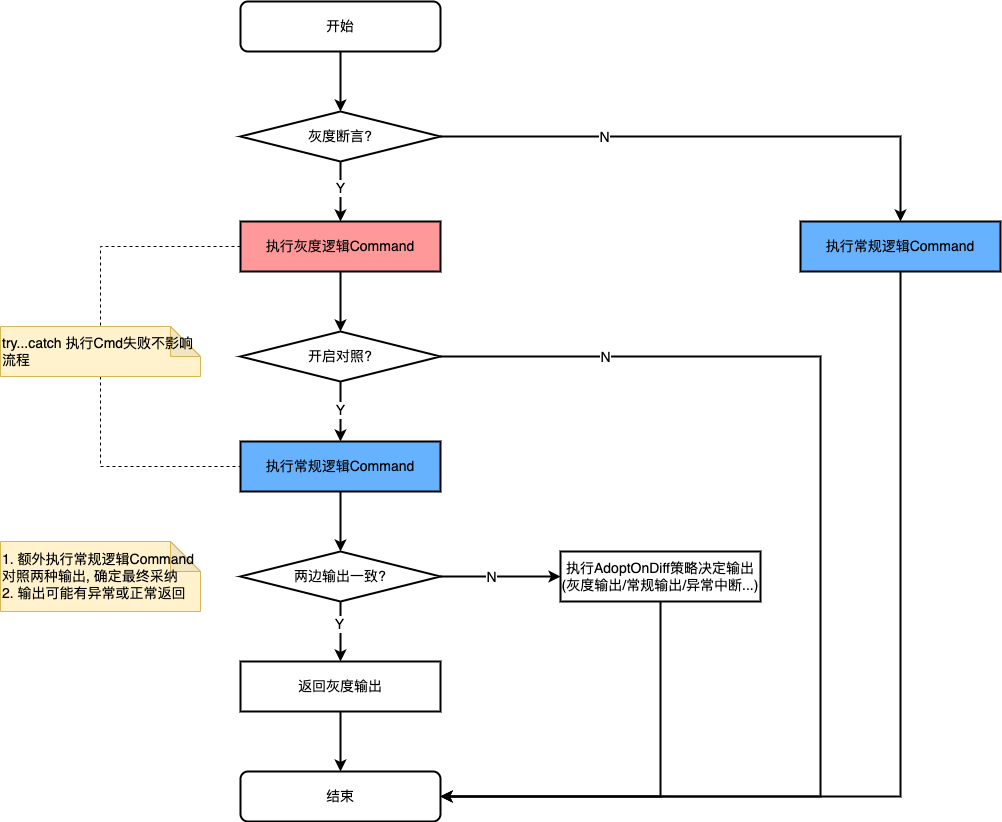

The diagram above was exported from draw.io. Its source (the exported page's mxGraphModel, read from the mxfile embedded in the PNG):
<mxGraphModel dx="1110" dy="754" grid="1" gridSize="10" guides="1" tooltips="1" connect="1" arrows="1" fold="1" page="1" pageScale="1" pageWidth="827" pageHeight="1169" math="0" shadow="0">
  <root>
    <mxCell id="0" />
    <mxCell id="1" parent="0" />
    <mxCell id="87" style="edgeStyle=orthogonalEdgeStyle;html=1;entryX=1;entryY=0.5;entryDx=0;entryDy=0;rounded=0;exitX=0.5;exitY=1;exitDx=0;exitDy=0;strokeWidth=2;" edge="1" parent="1" source="2" target="60">
      <mxGeometry relative="1" as="geometry" />
    </mxCell>
    <mxCell id="2" value="执行常规逻辑Command" style="rounded=0;whiteSpace=wrap;html=1;strokeWidth=2;fontSize=14;fillColor=#66B2FF;" parent="1" vertex="1">
      <mxGeometry x="880" y="430" width="200" height="50" as="geometry" />
    </mxCell>
    <mxCell id="17" value="" style="edgeStyle=none;html=1;strokeWidth=2;fontSize=14;entryX=0.5;entryY=0;entryDx=0;entryDy=0;" parent="1" source="6" edge="1">
      <mxGeometry relative="1" as="geometry">
        <mxPoint x="420" y="650" as="targetPoint" />
      </mxGeometry>
    </mxCell>
    <mxCell id="18" value="Y" style="edgeLabel;html=1;align=center;verticalAlign=middle;resizable=0;points=[];fontSize=14;" parent="17" vertex="1" connectable="0">
      <mxGeometry x="-0.25" y="-1" relative="1" as="geometry">
        <mxPoint y="5" as="offset" />
      </mxGeometry>
    </mxCell>
    <mxCell id="6" value="开启对照?" style="rhombus;whiteSpace=wrap;html=1;fontFamily=Helvetica;fontSize=14;fontColor=default;align=center;strokeColor=default;strokeWidth=2;fillColor=default;" parent="1" vertex="1">
      <mxGeometry x="320" y="540" width="200" height="50" as="geometry" />
    </mxCell>
    <mxCell id="54" value="" style="edgeStyle=none;html=1;strokeWidth=2;fontSize=14;" parent="1" source="7" target="6" edge="1">
      <mxGeometry relative="1" as="geometry" />
    </mxCell>
    <mxCell id="128" style="rounded=0;html=1;entryX=0.5;entryY=0;entryDx=0;entryDy=0;entryPerimeter=0;strokeWidth=1;exitX=0;exitY=0.5;exitDx=0;exitDy=0;endArrow=none;endFill=0;dashed=1;edgeStyle=orthogonalEdgeStyle;" edge="1" parent="1" source="7" target="67">
      <mxGeometry relative="1" as="geometry" />
    </mxCell>
    <mxCell id="7" value="执行灰度逻辑Command" style="rounded=0;whiteSpace=wrap;html=1;strokeWidth=2;fontSize=14;fillColor=#FF9999;" parent="1" vertex="1">
      <mxGeometry x="320" y="430" width="200" height="50" as="geometry" />
    </mxCell>
    <mxCell id="8" value="开始" style="rounded=1;whiteSpace=wrap;html=1;fontFamily=Helvetica;fontSize=14;fontColor=default;align=center;strokeColor=default;strokeWidth=2;fillColor=default;" parent="1" vertex="1">
      <mxGeometry x="320" y="210" width="200" height="50" as="geometry" />
    </mxCell>
    <mxCell id="14" value="" style="edgeStyle=none;html=1;strokeWidth=2;fontSize=14;" parent="1" source="12" edge="1">
      <mxGeometry relative="1" as="geometry">
        <mxPoint x="420" y="430" as="targetPoint" />
      </mxGeometry>
    </mxCell>
    <mxCell id="15" value="Y" style="edgeLabel;html=1;align=center;verticalAlign=middle;resizable=0;points=[];fontSize=14;" parent="14" vertex="1" connectable="0">
      <mxGeometry x="-0.125" y="-1" relative="1" as="geometry">
        <mxPoint as="offset" />
      </mxGeometry>
    </mxCell>
    <mxCell id="20" style="edgeStyle=orthogonalEdgeStyle;html=1;entryX=0.5;entryY=0;entryDx=0;entryDy=0;strokeWidth=2;fontSize=14;rounded=0;" parent="1" source="12" target="2" edge="1">
      <mxGeometry relative="1" as="geometry" />
    </mxCell>
    <mxCell id="21" value="N" style="edgeLabel;html=1;align=center;verticalAlign=middle;resizable=0;points=[];fontSize=14;" parent="20" vertex="1" connectable="0">
      <mxGeometry x="-0.6" relative="1" as="geometry">
        <mxPoint x="54" as="offset" />
      </mxGeometry>
    </mxCell>
    <mxCell id="12" value="灰度断言?" style="rhombus;whiteSpace=wrap;html=1;fontFamily=Helvetica;fontSize=14;fontColor=default;align=center;strokeColor=default;strokeWidth=2;fillColor=default;" parent="1" vertex="1">
      <mxGeometry x="320" y="320" width="200" height="50" as="geometry" />
    </mxCell>
    <mxCell id="51" style="edgeStyle=orthogonalEdgeStyle;html=1;entryX=1;entryY=0.5;entryDx=0;entryDy=0;strokeWidth=2;fontSize=14;exitX=1;exitY=0.5;exitDx=0;exitDy=0;rounded=0;" parent="1" edge="1" target="60">
      <mxGeometry relative="1" as="geometry">
        <Array as="points">
          <mxPoint x="900" y="565" />
          <mxPoint x="900" y="1005" />
        </Array>
        <mxPoint x="520" y="565" as="sourcePoint" />
        <mxPoint x="520" y="785" as="targetPoint" />
      </mxGeometry>
    </mxCell>
    <mxCell id="52" value="N" style="edgeLabel;html=1;align=center;verticalAlign=middle;resizable=0;points=[];fontSize=14;" parent="51" vertex="1" connectable="0">
      <mxGeometry x="-0.7555" y="1" relative="1" as="geometry">
        <mxPoint x="17" y="1" as="offset" />
      </mxGeometry>
    </mxCell>
    <mxCell id="60" value="结束" style="rounded=1;whiteSpace=wrap;html=1;fontFamily=Helvetica;fontSize=14;fontColor=default;align=center;strokeColor=default;strokeWidth=2;fillColor=default;" parent="1" vertex="1">
      <mxGeometry x="320" y="980" width="200" height="50" as="geometry" />
    </mxCell>
    <mxCell id="65" value="&lt;span style=&quot;text-align: center;&quot;&gt;1. 额外执行常规逻辑Command&lt;/span&gt;&lt;br style=&quot;border-color: var(--border-color); text-align: center;&quot;&gt;&lt;span style=&quot;text-align: center;&quot;&gt;对照两种输出, 确定最终采纳&lt;br&gt;&lt;/span&gt;2. 输出可能有异常或正常返回" style="shape=note;whiteSpace=wrap;html=1;backgroundOutline=1;darkOpacity=0.05;fontSize=14;fillColor=#fff2cc;strokeColor=#d6b656;align=left;" parent="1" vertex="1">
      <mxGeometry x="80" y="750" width="200" height="70" as="geometry" />
    </mxCell>
    <mxCell id="129" style="edgeStyle=orthogonalEdgeStyle;rounded=0;html=1;entryX=0;entryY=0.5;entryDx=0;entryDy=0;strokeWidth=1;endArrow=none;endFill=0;exitX=0.5;exitY=1;exitDx=0;exitDy=0;exitPerimeter=0;dashed=1;" edge="1" parent="1" source="67" target="78">
      <mxGeometry relative="1" as="geometry" />
    </mxCell>
    <mxCell id="67" value="try...catch 执行Cmd失败不影响流程" style="shape=note;whiteSpace=wrap;html=1;backgroundOutline=1;darkOpacity=0.05;fontSize=14;fillColor=#fff2cc;strokeColor=#d6b656;align=left;" parent="1" vertex="1">
      <mxGeometry x="80" y="535" width="200" height="50" as="geometry" />
    </mxCell>
    <mxCell id="71" value="" style="edgeStyle=none;html=1;strokeWidth=2;" parent="1" target="12" edge="1">
      <mxGeometry relative="1" as="geometry">
        <mxPoint x="420" y="260" as="sourcePoint" />
      </mxGeometry>
    </mxCell>
    <mxCell id="72" value="" style="edgeStyle=none;html=1;strokeWidth=2;fontSize=14;entryX=0.5;entryY=0;entryDx=0;entryDy=0;" edge="1" parent="1">
      <mxGeometry relative="1" as="geometry">
        <mxPoint x="420" y="980" as="targetPoint" />
        <mxPoint x="420" y="920" as="sourcePoint" />
      </mxGeometry>
    </mxCell>
    <mxCell id="74" value="" style="edgeStyle=none;html=1;strokeWidth=2;fontSize=14;" edge="1" parent="1">
      <mxGeometry relative="1" as="geometry">
        <mxPoint x="420" y="810" as="sourcePoint" />
        <mxPoint x="420" y="870" as="targetPoint" />
      </mxGeometry>
    </mxCell>
    <mxCell id="75" value="Y" style="edgeLabel;html=1;align=center;verticalAlign=middle;resizable=0;points=[];fontSize=14;" vertex="1" connectable="0" parent="74">
      <mxGeometry x="-0.2667" relative="1" as="geometry">
        <mxPoint x="-2" as="offset" />
      </mxGeometry>
    </mxCell>
    <mxCell id="77" value="" style="edgeStyle=none;html=1;strokeWidth=2;fontSize=14;" edge="1" parent="1" source="78">
      <mxGeometry relative="1" as="geometry">
        <mxPoint x="420" y="760" as="targetPoint" />
      </mxGeometry>
    </mxCell>
    <mxCell id="78" value="执行常规逻辑Command" style="rounded=0;whiteSpace=wrap;html=1;strokeWidth=2;fontSize=14;fillColor=#66B2FF;" vertex="1" parent="1">
      <mxGeometry x="320" y="650" width="200" height="50" as="geometry" />
    </mxCell>
    <mxCell id="79" style="edgeStyle=orthogonalEdgeStyle;rounded=0;html=1;entryX=0;entryY=0.5;entryDx=0;entryDy=0;strokeWidth=2;fontSize=14;exitX=1;exitY=0.5;exitDx=0;exitDy=0;" edge="1" parent="1" source="84" target="83">
      <mxGeometry relative="1" as="geometry">
        <mxPoint x="520" y="895" as="sourcePoint" />
      </mxGeometry>
    </mxCell>
    <mxCell id="80" value="N" style="edgeLabel;html=1;align=center;verticalAlign=middle;resizable=0;points=[];fontSize=14;" vertex="1" connectable="0" parent="79">
      <mxGeometry x="-0.1636" relative="1" as="geometry">
        <mxPoint as="offset" />
      </mxGeometry>
    </mxCell>
    <mxCell id="81" value="返回灰度输出" style="rounded=0;whiteSpace=wrap;html=1;strokeWidth=2;fontSize=14;" vertex="1" parent="1">
      <mxGeometry x="320" y="870" width="200" height="50" as="geometry" />
    </mxCell>
    <mxCell id="82" style="edgeStyle=orthogonalEdgeStyle;rounded=0;html=1;entryX=1;entryY=0.5;entryDx=0;entryDy=0;strokeWidth=2;exitX=0.5;exitY=1;exitDx=0;exitDy=0;fontSize=14;" edge="1" parent="1" source="83" target="60">
      <mxGeometry relative="1" as="geometry">
        <mxPoint x="520" y="1005" as="targetPoint" />
      </mxGeometry>
    </mxCell>
    <mxCell id="83" value="执行AdoptOnDiff策略决定输出&lt;br&gt;(灰度输出/常规输出/异常中断...)" style="rounded=0;whiteSpace=wrap;html=1;strokeWidth=2;fontSize=14;" vertex="1" parent="1">
      <mxGeometry x="640" y="760" width="200" height="50" as="geometry" />
    </mxCell>
    <mxCell id="84" value="两边输出一致?" style="rhombus;whiteSpace=wrap;html=1;fontFamily=Helvetica;fontSize=14;fontColor=default;align=center;strokeColor=default;strokeWidth=2;fillColor=default;" vertex="1" parent="1">
      <mxGeometry x="320" y="760" width="200" height="50" as="geometry" />
    </mxCell>
    <mxCell id="99" value="" style="edgeStyle=orthogonalEdgeStyle;rounded=0;html=1;strokeWidth=2;" edge="1" parent="1" target="98">
      <mxGeometry relative="1" as="geometry">
        <mxPoint x="800" y="235" as="sourcePoint" />
      </mxGeometry>
    </mxCell>
    <mxCell id="101" value="" style="edgeStyle=orthogonalEdgeStyle;rounded=0;html=1;strokeWidth=2;" edge="1" parent="1" target="100">
      <mxGeometry relative="1" as="geometry">
        <mxPoint x="1080" y="235" as="sourcePoint" />
      </mxGeometry>
    </mxCell>
    <mxCell id="118" style="edgeStyle=orthogonalEdgeStyle;rounded=0;html=1;exitX=1;exitY=0.25;exitDx=0;exitDy=0;entryX=0.005;entryY=0.14;entryDx=0;entryDy=0;entryPerimeter=0;strokeWidth=2;" edge="1" parent="1" source="113">
      <mxGeometry relative="1" as="geometry">
        <mxPoint x="1221" y="77" as="targetPoint" />
      </mxGeometry>
    </mxCell>
  </root>
</mxGraphModel>